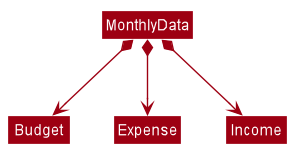

The diagram above was rendered by PlantUML. Its source (embedded in the PNG):
@startuml








skinparam BackgroundColor #FFFFFFF

skinparam Shadowing false

skinparam Class {
    FontColor #FFFFFF
    BorderThickness 1
    BorderColor #FFFFFF
    StereotypeFontColor #FFFFFF
    FontName Arial
}

skinparam Actor {
    BorderColor #000000
    Color #000000
    FontName Arial
}

skinparam Sequence {
    MessageAlign center
    BoxFontSize 15
    BoxPadding 0
    BoxFontColor #FFFFFF
    FontName Arial
}

skinparam Participant {
    FontColor #FFFFFFF
    Padding 20
}

skinparam MinClassWidth 50
skinparam ParticipantPadding 10
skinparam Shadowing false
skinparam DefaultTextAlignment center
skinparam packageStyle Rectangle

hide footbox
hide members
hide circle
skinparam arrowThickness 1.1
skinparam arrowColor #9D0012
skinparam classBackgroundColor #9D0012

MonthlyData *--> Budget
MonthlyData *--> Expense
MonthlyData *--> Income
@enduml